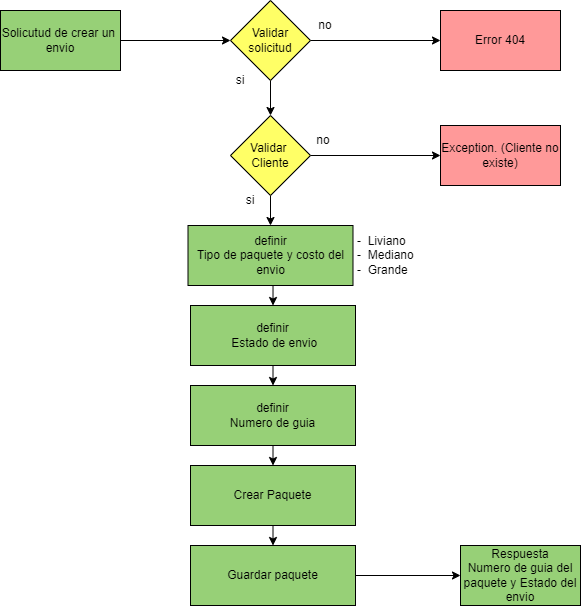

The diagram above was exported from draw.io. Its source (the exported page's mxGraphModel, read from the mxfile embedded in the PNG):
<mxGraphModel dx="1067" dy="407" grid="1" gridSize="10" guides="1" tooltips="1" connect="1" arrows="1" fold="1" page="1" pageScale="1" pageWidth="850" pageHeight="1100" math="0" shadow="0">
  <root>
    <mxCell id="0" />
    <mxCell id="1" parent="0" />
    <mxCell id="zSF6VSZUNiWESedjeagI-37" style="edgeStyle=orthogonalEdgeStyle;rounded=0;orthogonalLoop=1;jettySize=auto;html=1;exitX=0.5;exitY=1;exitDx=0;exitDy=0;entryX=0.5;entryY=0;entryDx=0;entryDy=0;" edge="1" parent="1" source="zSF6VSZUNiWESedjeagI-39" target="zSF6VSZUNiWESedjeagI-43">
      <mxGeometry relative="1" as="geometry" />
    </mxCell>
    <mxCell id="zSF6VSZUNiWESedjeagI-38" style="edgeStyle=orthogonalEdgeStyle;rounded=0;orthogonalLoop=1;jettySize=auto;html=1;entryX=0;entryY=0.5;entryDx=0;entryDy=0;" edge="1" parent="1" source="zSF6VSZUNiWESedjeagI-39" target="zSF6VSZUNiWESedjeagI-56">
      <mxGeometry relative="1" as="geometry" />
    </mxCell>
    <mxCell id="zSF6VSZUNiWESedjeagI-39" value="Validar&lt;br&gt;solicitud" style="rhombus;whiteSpace=wrap;html=1;fillColor=#FFFF66;" vertex="1" parent="1">
      <mxGeometry x="320" y="75" width="80" height="80" as="geometry" />
    </mxCell>
    <mxCell id="zSF6VSZUNiWESedjeagI-40" value="Respuesta&lt;br&gt;Numero de guia del paquete y Estado del envio" style="rounded=0;whiteSpace=wrap;html=1;fillColor=#97D077;" vertex="1" parent="1">
      <mxGeometry x="550" y="620" width="120" height="60" as="geometry" />
    </mxCell>
    <mxCell id="zSF6VSZUNiWESedjeagI-41" style="edgeStyle=orthogonalEdgeStyle;rounded=0;orthogonalLoop=1;jettySize=auto;html=1;exitX=0.5;exitY=1;exitDx=0;exitDy=0;entryX=0.5;entryY=0;entryDx=0;entryDy=0;" edge="1" parent="1" source="zSF6VSZUNiWESedjeagI-43" target="zSF6VSZUNiWESedjeagI-49">
      <mxGeometry relative="1" as="geometry" />
    </mxCell>
    <mxCell id="zSF6VSZUNiWESedjeagI-42" style="edgeStyle=orthogonalEdgeStyle;rounded=0;orthogonalLoop=1;jettySize=auto;html=1;entryX=0;entryY=0.5;entryDx=0;entryDy=0;" edge="1" parent="1" source="zSF6VSZUNiWESedjeagI-43" target="zSF6VSZUNiWESedjeagI-57">
      <mxGeometry relative="1" as="geometry" />
    </mxCell>
    <mxCell id="zSF6VSZUNiWESedjeagI-43" value="Validar&amp;nbsp;&lt;br&gt;Cliente" style="rhombus;whiteSpace=wrap;html=1;fillColor=#FFFF66;" vertex="1" parent="1">
      <mxGeometry x="320" y="190" width="80" height="80" as="geometry" />
    </mxCell>
    <mxCell id="zSF6VSZUNiWESedjeagI-44" style="edgeStyle=orthogonalEdgeStyle;rounded=0;orthogonalLoop=1;jettySize=auto;html=1;exitX=0.5;exitY=1;exitDx=0;exitDy=0;entryX=0.5;entryY=0;entryDx=0;entryDy=0;" edge="1" parent="1" source="zSF6VSZUNiWESedjeagI-45" target="zSF6VSZUNiWESedjeagI-47">
      <mxGeometry relative="1" as="geometry" />
    </mxCell>
    <mxCell id="zSF6VSZUNiWESedjeagI-45" value="definir&lt;br&gt;&amp;nbsp;Estado de envio" style="rounded=0;whiteSpace=wrap;html=1;fillColor=#97D077;" vertex="1" parent="1">
      <mxGeometry x="280" y="380" width="165" height="60" as="geometry" />
    </mxCell>
    <mxCell id="zSF6VSZUNiWESedjeagI-46" style="edgeStyle=orthogonalEdgeStyle;rounded=0;orthogonalLoop=1;jettySize=auto;html=1;exitX=0.5;exitY=1;exitDx=0;exitDy=0;entryX=0.5;entryY=0;entryDx=0;entryDy=0;" edge="1" parent="1" source="zSF6VSZUNiWESedjeagI-47" target="zSF6VSZUNiWESedjeagI-51">
      <mxGeometry relative="1" as="geometry" />
    </mxCell>
    <mxCell id="zSF6VSZUNiWESedjeagI-47" value="definir&lt;br&gt;Numero de guia" style="rounded=0;whiteSpace=wrap;html=1;fillColor=#97D077;" vertex="1" parent="1">
      <mxGeometry x="280" y="460" width="165" height="60" as="geometry" />
    </mxCell>
    <mxCell id="zSF6VSZUNiWESedjeagI-48" style="edgeStyle=orthogonalEdgeStyle;rounded=0;orthogonalLoop=1;jettySize=auto;html=1;exitX=0.5;exitY=1;exitDx=0;exitDy=0;entryX=0.5;entryY=0;entryDx=0;entryDy=0;" edge="1" parent="1" source="zSF6VSZUNiWESedjeagI-49" target="zSF6VSZUNiWESedjeagI-45">
      <mxGeometry relative="1" as="geometry" />
    </mxCell>
    <mxCell id="zSF6VSZUNiWESedjeagI-49" value="definir&lt;br&gt;Tipo de paquete y costo del envio" style="rounded=0;whiteSpace=wrap;html=1;fillColor=#97D077;" vertex="1" parent="1">
      <mxGeometry x="277.5" y="300" width="165" height="60" as="geometry" />
    </mxCell>
    <mxCell id="zSF6VSZUNiWESedjeagI-50" style="edgeStyle=orthogonalEdgeStyle;rounded=0;orthogonalLoop=1;jettySize=auto;html=1;exitX=0.5;exitY=1;exitDx=0;exitDy=0;entryX=0.5;entryY=0;entryDx=0;entryDy=0;" edge="1" parent="1" source="zSF6VSZUNiWESedjeagI-51" target="zSF6VSZUNiWESedjeagI-53">
      <mxGeometry relative="1" as="geometry" />
    </mxCell>
    <mxCell id="zSF6VSZUNiWESedjeagI-51" value="Crear Paquete" style="rounded=0;whiteSpace=wrap;html=1;fillColor=#97D077;" vertex="1" parent="1">
      <mxGeometry x="280" y="540" width="165" height="60" as="geometry" />
    </mxCell>
    <mxCell id="zSF6VSZUNiWESedjeagI-52" style="edgeStyle=orthogonalEdgeStyle;rounded=0;orthogonalLoop=1;jettySize=auto;html=1;exitX=1;exitY=0.5;exitDx=0;exitDy=0;entryX=0;entryY=0.5;entryDx=0;entryDy=0;" edge="1" parent="1" source="zSF6VSZUNiWESedjeagI-53" target="zSF6VSZUNiWESedjeagI-40">
      <mxGeometry relative="1" as="geometry" />
    </mxCell>
    <mxCell id="zSF6VSZUNiWESedjeagI-53" value="Guardar paquete" style="rounded=0;whiteSpace=wrap;html=1;fillColor=#97D077;" vertex="1" parent="1">
      <mxGeometry x="280" y="620" width="165" height="60" as="geometry" />
    </mxCell>
    <mxCell id="zSF6VSZUNiWESedjeagI-54" style="edgeStyle=orthogonalEdgeStyle;rounded=0;orthogonalLoop=1;jettySize=auto;html=1;" edge="1" parent="1" source="zSF6VSZUNiWESedjeagI-55" target="zSF6VSZUNiWESedjeagI-39">
      <mxGeometry relative="1" as="geometry" />
    </mxCell>
    <mxCell id="zSF6VSZUNiWESedjeagI-55" value="Solicutud de crear un&amp;nbsp;&lt;br&gt;envio" style="rounded=0;whiteSpace=wrap;html=1;fillColor=#97D077;" vertex="1" parent="1">
      <mxGeometry x="90" y="85" width="120" height="60" as="geometry" />
    </mxCell>
    <mxCell id="zSF6VSZUNiWESedjeagI-56" value="Error 404" style="rounded=0;whiteSpace=wrap;html=1;fillColor=#FF9999;" vertex="1" parent="1">
      <mxGeometry x="530" y="85" width="120" height="60" as="geometry" />
    </mxCell>
    <mxCell id="zSF6VSZUNiWESedjeagI-57" value="Exception. (Cliente no existe)" style="rounded=0;whiteSpace=wrap;html=1;fillColor=#FF9999;" vertex="1" parent="1">
      <mxGeometry x="530" y="200" width="120" height="60" as="geometry" />
    </mxCell>
    <mxCell id="zSF6VSZUNiWESedjeagI-58" value="si" style="text;html=1;strokeColor=none;fillColor=none;align=center;verticalAlign=middle;whiteSpace=wrap;rounded=0;" vertex="1" parent="1">
      <mxGeometry x="300" y="140" width="60" height="30" as="geometry" />
    </mxCell>
    <mxCell id="zSF6VSZUNiWESedjeagI-59" value="no" style="text;html=1;strokeColor=none;fillColor=none;align=center;verticalAlign=middle;whiteSpace=wrap;rounded=0;" vertex="1" parent="1">
      <mxGeometry x="385" y="85" width="60" height="30" as="geometry" />
    </mxCell>
    <mxCell id="zSF6VSZUNiWESedjeagI-61" value="-&amp;nbsp; Liviano&lt;br&gt;-&amp;nbsp; Mediano&lt;br&gt;-&amp;nbsp; Grande" style="text;html=1;strokeColor=none;fillColor=none;align=left;verticalAlign=middle;whiteSpace=wrap;rounded=0;" vertex="1" parent="1">
      <mxGeometry x="445" y="315" width="110" height="30" as="geometry" />
    </mxCell>
    <mxCell id="zSF6VSZUNiWESedjeagI-63" value="si" style="text;html=1;strokeColor=none;fillColor=none;align=center;verticalAlign=middle;whiteSpace=wrap;rounded=0;" vertex="1" parent="1">
      <mxGeometry x="310" y="260" width="60" height="30" as="geometry" />
    </mxCell>
    <mxCell id="zSF6VSZUNiWESedjeagI-64" value="no" style="text;html=1;strokeColor=none;fillColor=none;align=center;verticalAlign=middle;whiteSpace=wrap;rounded=0;" vertex="1" parent="1">
      <mxGeometry x="382.5" y="200" width="60" height="30" as="geometry" />
    </mxCell>
  </root>
</mxGraphModel>